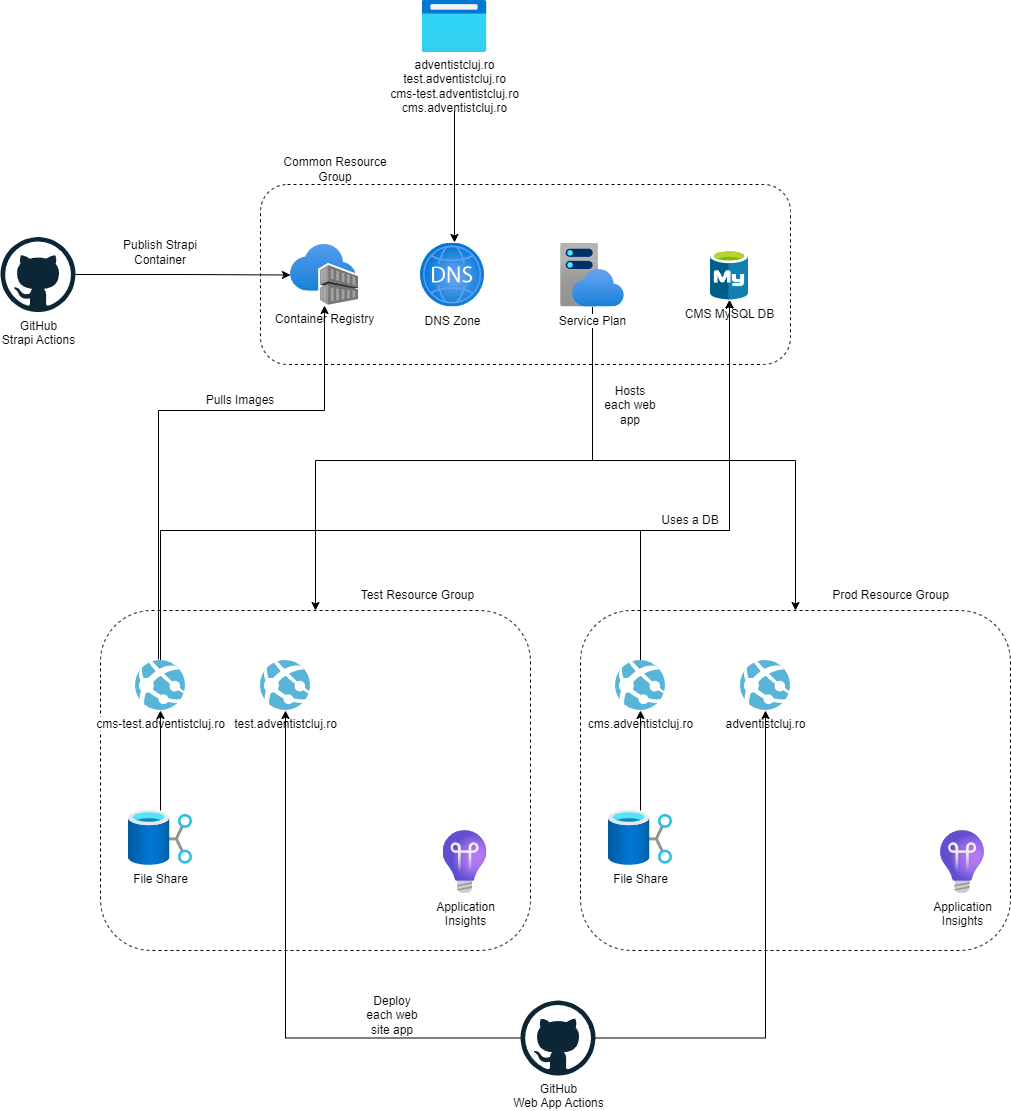

The diagram above was exported from draw.io. Its source (the exported page's mxGraphModel, read from the mxfile embedded in the PNG):
<mxGraphModel dx="2209" dy="1224" grid="1" gridSize="10" guides="1" tooltips="1" connect="1" arrows="1" fold="1" page="1" pageScale="1" pageWidth="850" pageHeight="1100" math="0" shadow="0">
  <root>
    <mxCell id="0" />
    <mxCell id="1" parent="0" />
    <mxCell id="t83lLuGJ0T5BQ8zbHZQm-2" value="" style="rounded=1;whiteSpace=wrap;html=1;fillColor=none;dashed=1;" vertex="1" parent="1">
      <mxGeometry x="170" y="194" width="530" height="180" as="geometry" />
    </mxCell>
    <mxCell id="t83lLuGJ0T5BQ8zbHZQm-1" value="CMS MySQL DB" style="image;sketch=0;aspect=fixed;html=1;points=[];align=center;fontSize=12;image=img/lib/mscae/Azure_Database_for_MySQL_servers.svg;" vertex="1" parent="1">
      <mxGeometry x="620" y="259.5" width="38" height="50" as="geometry" />
    </mxCell>
    <mxCell id="t83lLuGJ0T5BQ8zbHZQm-3" value="Common Resource Group" style="text;html=1;strokeColor=none;fillColor=none;align=center;verticalAlign=middle;whiteSpace=wrap;rounded=0;" vertex="1" parent="1">
      <mxGeometry x="180" y="164" width="130" height="30" as="geometry" />
    </mxCell>
    <mxCell id="t83lLuGJ0T5BQ8zbHZQm-4" value="Container Registry" style="image;aspect=fixed;html=1;points=[];align=center;fontSize=12;image=img/lib/azure2/containers/Container_Registries.svg;" vertex="1" parent="1">
      <mxGeometry x="200" y="254" width="68" height="61" as="geometry" />
    </mxCell>
    <mxCell id="t83lLuGJ0T5BQ8zbHZQm-5" value="DNS Zone" style="image;aspect=fixed;html=1;points=[];align=center;fontSize=12;image=img/lib/azure2/networking/DNS_Zones.svg;" vertex="1" parent="1">
      <mxGeometry x="330" y="252.5" width="64" height="64" as="geometry" />
    </mxCell>
    <mxCell id="t83lLuGJ0T5BQ8zbHZQm-42" style="edgeStyle=orthogonalEdgeStyle;rounded=0;orthogonalLoop=1;jettySize=auto;html=1;entryX=0.5;entryY=0;entryDx=0;entryDy=0;" edge="1" parent="1" source="t83lLuGJ0T5BQ8zbHZQm-6" target="t83lLuGJ0T5BQ8zbHZQm-20">
      <mxGeometry relative="1" as="geometry">
        <Array as="points">
          <mxPoint x="502" y="470" />
          <mxPoint x="705" y="470" />
        </Array>
      </mxGeometry>
    </mxCell>
    <mxCell id="t83lLuGJ0T5BQ8zbHZQm-43" style="edgeStyle=orthogonalEdgeStyle;rounded=0;orthogonalLoop=1;jettySize=auto;html=1;entryX=0.5;entryY=0;entryDx=0;entryDy=0;" edge="1" parent="1" source="t83lLuGJ0T5BQ8zbHZQm-6" target="t83lLuGJ0T5BQ8zbHZQm-13">
      <mxGeometry relative="1" as="geometry">
        <Array as="points">
          <mxPoint x="502" y="470" />
          <mxPoint x="225" y="470" />
        </Array>
      </mxGeometry>
    </mxCell>
    <mxCell id="t83lLuGJ0T5BQ8zbHZQm-6" value="Service Plan" style="image;aspect=fixed;html=1;points=[];align=center;fontSize=12;image=img/lib/azure2/app_services/App_Service_Plans.svg;" vertex="1" parent="1">
      <mxGeometry x="470" y="252.5" width="64" height="64" as="geometry" />
    </mxCell>
    <mxCell id="t83lLuGJ0T5BQ8zbHZQm-7" value="adventistcluj.ro&lt;br&gt;test.adventistcluj.ro&lt;br&gt;cms-test.adventistcluj.ro&lt;br&gt;cms.adventistcluj.ro" style="text;html=1;strokeColor=none;fillColor=none;align=center;verticalAlign=middle;whiteSpace=wrap;rounded=0;" vertex="1" parent="1">
      <mxGeometry x="283.5" y="72" width="161" height="48" as="geometry" />
    </mxCell>
    <mxCell id="t83lLuGJ0T5BQ8zbHZQm-8" value="" style="image;aspect=fixed;html=1;points=[];align=center;fontSize=12;image=img/lib/azure2/general/Browser.svg;" vertex="1" parent="1">
      <mxGeometry x="331.5" y="10" width="65" height="52" as="geometry" />
    </mxCell>
    <mxCell id="t83lLuGJ0T5BQ8zbHZQm-9" style="edgeStyle=orthogonalEdgeStyle;rounded=0;orthogonalLoop=1;jettySize=auto;html=1;entryX=0.531;entryY=-0.008;entryDx=0;entryDy=0;entryPerimeter=0;" edge="1" parent="1" source="t83lLuGJ0T5BQ8zbHZQm-7" target="t83lLuGJ0T5BQ8zbHZQm-5">
      <mxGeometry relative="1" as="geometry" />
    </mxCell>
    <mxCell id="t83lLuGJ0T5BQ8zbHZQm-11" style="edgeStyle=orthogonalEdgeStyle;rounded=0;orthogonalLoop=1;jettySize=auto;html=1;" edge="1" parent="1" source="t83lLuGJ0T5BQ8zbHZQm-10" target="t83lLuGJ0T5BQ8zbHZQm-4">
      <mxGeometry relative="1" as="geometry" />
    </mxCell>
    <mxCell id="t83lLuGJ0T5BQ8zbHZQm-10" value="GitHub&lt;br&gt;Strapi Actions" style="dashed=0;outlineConnect=0;html=1;align=center;labelPosition=center;verticalLabelPosition=bottom;verticalAlign=top;shape=mxgraph.weblogos.github" vertex="1" parent="1">
      <mxGeometry x="-90" y="246.5" width="75" height="75" as="geometry" />
    </mxCell>
    <mxCell id="t83lLuGJ0T5BQ8zbHZQm-12" value="Publish Strapi Container" style="text;html=1;strokeColor=none;fillColor=none;align=center;verticalAlign=middle;whiteSpace=wrap;rounded=0;" vertex="1" parent="1">
      <mxGeometry x="20" y="246.5" width="100" height="30" as="geometry" />
    </mxCell>
    <mxCell id="t83lLuGJ0T5BQ8zbHZQm-13" value="" style="rounded=1;whiteSpace=wrap;html=1;fillColor=none;dashed=1;" vertex="1" parent="1">
      <mxGeometry x="10" y="620" width="430" height="340" as="geometry" />
    </mxCell>
    <mxCell id="t83lLuGJ0T5BQ8zbHZQm-51" style="edgeStyle=orthogonalEdgeStyle;rounded=0;orthogonalLoop=1;jettySize=auto;html=1;" edge="1" parent="1" source="t83lLuGJ0T5BQ8zbHZQm-14" target="t83lLuGJ0T5BQ8zbHZQm-1">
      <mxGeometry relative="1" as="geometry">
        <Array as="points">
          <mxPoint x="70" y="540" />
          <mxPoint x="639" y="540" />
        </Array>
      </mxGeometry>
    </mxCell>
    <mxCell id="t83lLuGJ0T5BQ8zbHZQm-14" value="cms-test.adventistcluj.ro" style="image;sketch=0;aspect=fixed;html=1;points=[];align=center;fontSize=12;image=img/lib/mscae/App_Services.svg;" vertex="1" parent="1">
      <mxGeometry x="45" y="670" width="50" height="50" as="geometry" />
    </mxCell>
    <mxCell id="t83lLuGJ0T5BQ8zbHZQm-15" value="test.adventistcluj.ro" style="image;sketch=0;aspect=fixed;html=1;points=[];align=center;fontSize=12;image=img/lib/mscae/App_Services.svg;" vertex="1" parent="1">
      <mxGeometry x="170" y="670" width="50" height="50" as="geometry" />
    </mxCell>
    <mxCell id="t83lLuGJ0T5BQ8zbHZQm-18" style="edgeStyle=orthogonalEdgeStyle;rounded=0;orthogonalLoop=1;jettySize=auto;html=1;" edge="1" parent="1" source="t83lLuGJ0T5BQ8zbHZQm-17" target="t83lLuGJ0T5BQ8zbHZQm-14">
      <mxGeometry relative="1" as="geometry" />
    </mxCell>
    <mxCell id="t83lLuGJ0T5BQ8zbHZQm-17" value="File Share" style="image;aspect=fixed;html=1;points=[];align=center;fontSize=12;image=img/lib/azure2/storage/Data_Shares.svg;" vertex="1" parent="1">
      <mxGeometry x="38" y="820" width="64" height="55.00000000000001" as="geometry" />
    </mxCell>
    <mxCell id="t83lLuGJ0T5BQ8zbHZQm-19" value="Test Resource Group" style="text;html=1;align=center;verticalAlign=middle;resizable=0;points=[];autosize=1;strokeColor=none;fillColor=none;" vertex="1" parent="1">
      <mxGeometry x="256.5" y="590" width="140" height="30" as="geometry" />
    </mxCell>
    <mxCell id="t83lLuGJ0T5BQ8zbHZQm-20" value="" style="rounded=1;whiteSpace=wrap;html=1;fillColor=none;dashed=1;" vertex="1" parent="1">
      <mxGeometry x="490" y="620" width="430" height="340" as="geometry" />
    </mxCell>
    <mxCell id="t83lLuGJ0T5BQ8zbHZQm-48" style="edgeStyle=orthogonalEdgeStyle;rounded=0;orthogonalLoop=1;jettySize=auto;html=1;" edge="1" parent="1" source="t83lLuGJ0T5BQ8zbHZQm-21" target="t83lLuGJ0T5BQ8zbHZQm-1">
      <mxGeometry relative="1" as="geometry">
        <Array as="points">
          <mxPoint x="550" y="540" />
          <mxPoint x="639" y="540" />
        </Array>
      </mxGeometry>
    </mxCell>
    <mxCell id="t83lLuGJ0T5BQ8zbHZQm-21" value="cms.adventistcluj.ro" style="image;sketch=0;aspect=fixed;html=1;points=[];align=center;fontSize=12;image=img/lib/mscae/App_Services.svg;" vertex="1" parent="1">
      <mxGeometry x="525" y="670" width="50" height="50" as="geometry" />
    </mxCell>
    <mxCell id="t83lLuGJ0T5BQ8zbHZQm-22" value="adventistcluj.ro" style="image;sketch=0;aspect=fixed;html=1;points=[];align=center;fontSize=12;image=img/lib/mscae/App_Services.svg;" vertex="1" parent="1">
      <mxGeometry x="650" y="670" width="50" height="50" as="geometry" />
    </mxCell>
    <mxCell id="t83lLuGJ0T5BQ8zbHZQm-23" style="edgeStyle=orthogonalEdgeStyle;rounded=0;orthogonalLoop=1;jettySize=auto;html=1;" edge="1" parent="1" source="t83lLuGJ0T5BQ8zbHZQm-24" target="t83lLuGJ0T5BQ8zbHZQm-21">
      <mxGeometry relative="1" as="geometry" />
    </mxCell>
    <mxCell id="t83lLuGJ0T5BQ8zbHZQm-24" value="File Share" style="image;aspect=fixed;html=1;points=[];align=center;fontSize=12;image=img/lib/azure2/storage/Data_Shares.svg;" vertex="1" parent="1">
      <mxGeometry x="518" y="820" width="64" height="55.00000000000001" as="geometry" />
    </mxCell>
    <mxCell id="t83lLuGJ0T5BQ8zbHZQm-25" value="Prod Resource Group" style="text;html=1;align=center;verticalAlign=middle;resizable=0;points=[];autosize=1;strokeColor=none;fillColor=none;" vertex="1" parent="1">
      <mxGeometry x="730" y="590" width="140" height="30" as="geometry" />
    </mxCell>
    <mxCell id="t83lLuGJ0T5BQ8zbHZQm-26" value="Application&lt;br&gt;Insights" style="image;aspect=fixed;html=1;points=[];align=center;fontSize=12;image=img/lib/azure2/devops/Application_Insights.svg;" vertex="1" parent="1">
      <mxGeometry x="352.5" y="840" width="44" height="63" as="geometry" />
    </mxCell>
    <mxCell id="t83lLuGJ0T5BQ8zbHZQm-27" value="Application&lt;br&gt;Insights" style="image;aspect=fixed;html=1;points=[];align=center;fontSize=12;image=img/lib/azure2/devops/Application_Insights.svg;" vertex="1" parent="1">
      <mxGeometry x="850" y="840" width="44" height="63" as="geometry" />
    </mxCell>
    <mxCell id="t83lLuGJ0T5BQ8zbHZQm-28" style="edgeStyle=orthogonalEdgeStyle;rounded=0;orthogonalLoop=1;jettySize=auto;html=1;entryX=0.46;entryY=-0.02;entryDx=0;entryDy=0;entryPerimeter=0;startArrow=classic;startFill=1;endArrow=none;endFill=0;" edge="1" parent="1" source="t83lLuGJ0T5BQ8zbHZQm-4" target="t83lLuGJ0T5BQ8zbHZQm-14">
      <mxGeometry relative="1" as="geometry">
        <Array as="points">
          <mxPoint x="234" y="420" />
          <mxPoint x="68" y="420" />
        </Array>
      </mxGeometry>
    </mxCell>
    <mxCell id="t83lLuGJ0T5BQ8zbHZQm-29" value="Pulls Images" style="text;html=1;strokeColor=none;fillColor=none;align=center;verticalAlign=middle;whiteSpace=wrap;rounded=0;" vertex="1" parent="1">
      <mxGeometry x="100" y="400" width="100" height="20" as="geometry" />
    </mxCell>
    <mxCell id="t83lLuGJ0T5BQ8zbHZQm-41" value="Deploy each web site app" style="text;html=1;strokeColor=none;fillColor=none;align=center;verticalAlign=middle;whiteSpace=wrap;rounded=0;" vertex="1" parent="1">
      <mxGeometry x="271.5" y="1010" width="60" height="30" as="geometry" />
    </mxCell>
    <mxCell id="t83lLuGJ0T5BQ8zbHZQm-44" value="Hosts each web app" style="text;html=1;strokeColor=none;fillColor=none;align=center;verticalAlign=middle;whiteSpace=wrap;rounded=0;" vertex="1" parent="1">
      <mxGeometry x="510" y="400" width="60" height="30" as="geometry" />
    </mxCell>
    <mxCell id="t83lLuGJ0T5BQ8zbHZQm-46" style="edgeStyle=orthogonalEdgeStyle;rounded=0;orthogonalLoop=1;jettySize=auto;html=1;" edge="1" parent="1" source="t83lLuGJ0T5BQ8zbHZQm-45" target="t83lLuGJ0T5BQ8zbHZQm-15">
      <mxGeometry relative="1" as="geometry" />
    </mxCell>
    <mxCell id="t83lLuGJ0T5BQ8zbHZQm-47" style="edgeStyle=orthogonalEdgeStyle;rounded=0;orthogonalLoop=1;jettySize=auto;html=1;" edge="1" parent="1" source="t83lLuGJ0T5BQ8zbHZQm-45" target="t83lLuGJ0T5BQ8zbHZQm-22">
      <mxGeometry relative="1" as="geometry" />
    </mxCell>
    <mxCell id="t83lLuGJ0T5BQ8zbHZQm-45" value="GitHub&lt;br&gt;Web App Actions" style="dashed=0;outlineConnect=0;html=1;align=center;labelPosition=center;verticalLabelPosition=bottom;verticalAlign=top;shape=mxgraph.weblogos.github" vertex="1" parent="1">
      <mxGeometry x="430" y="1010" width="75" height="75" as="geometry" />
    </mxCell>
    <mxCell id="t83lLuGJ0T5BQ8zbHZQm-52" value="Uses a DB" style="text;html=1;strokeColor=none;fillColor=none;align=center;verticalAlign=middle;whiteSpace=wrap;rounded=0;" vertex="1" parent="1">
      <mxGeometry x="570" y="520" width="60" height="20" as="geometry" />
    </mxCell>
  </root>
</mxGraphModel>